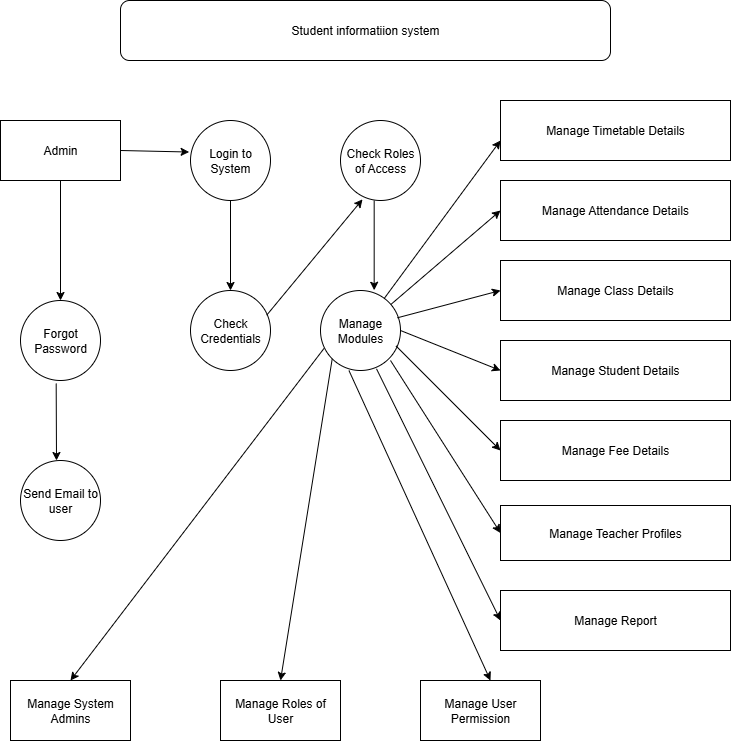

The diagram above was exported from draw.io. Its source (the exported page's mxGraphModel, read from the mxfile embedded in the PNG):
<mxGraphModel dx="1965" dy="1158" grid="1" gridSize="10" guides="1" tooltips="1" connect="1" arrows="1" fold="1" page="1" pageScale="1" pageWidth="827" pageHeight="1169" math="0" shadow="0">
  <root>
    <mxCell id="0" />
    <mxCell id="1" parent="0" />
    <mxCell id="KWXJZLFxPtdJV_6_e170-1" value="Student informatiion system" style="rounded=1;whiteSpace=wrap;html=1;" vertex="1" parent="1">
      <mxGeometry x="200" y="80" width="490" height="60" as="geometry" />
    </mxCell>
    <mxCell id="KWXJZLFxPtdJV_6_e170-2" value="Admin" style="rounded=0;whiteSpace=wrap;html=1;" vertex="1" parent="1">
      <mxGeometry x="80" y="200" width="120" height="60" as="geometry" />
    </mxCell>
    <mxCell id="KWXJZLFxPtdJV_6_e170-3" value="Login to System" style="ellipse;whiteSpace=wrap;html=1;aspect=fixed;" vertex="1" parent="1">
      <mxGeometry x="270" y="200" width="80" height="80" as="geometry" />
    </mxCell>
    <mxCell id="KWXJZLFxPtdJV_6_e170-4" value="Check Roles of Access" style="ellipse;whiteSpace=wrap;html=1;aspect=fixed;" vertex="1" parent="1">
      <mxGeometry x="420" y="200" width="80" height="80" as="geometry" />
    </mxCell>
    <mxCell id="KWXJZLFxPtdJV_6_e170-5" value="Check Credentials" style="ellipse;whiteSpace=wrap;html=1;aspect=fixed;" vertex="1" parent="1">
      <mxGeometry x="270" y="370" width="80" height="80" as="geometry" />
    </mxCell>
    <mxCell id="KWXJZLFxPtdJV_6_e170-6" value="Manage Modules" style="ellipse;whiteSpace=wrap;html=1;aspect=fixed;" vertex="1" parent="1">
      <mxGeometry x="400" y="370" width="80" height="80" as="geometry" />
    </mxCell>
    <mxCell id="KWXJZLFxPtdJV_6_e170-7" value="Forgot Password" style="ellipse;whiteSpace=wrap;html=1;aspect=fixed;" vertex="1" parent="1">
      <mxGeometry x="100" y="380" width="80" height="80" as="geometry" />
    </mxCell>
    <mxCell id="KWXJZLFxPtdJV_6_e170-8" value="Send Email to user" style="ellipse;whiteSpace=wrap;html=1;aspect=fixed;" vertex="1" parent="1">
      <mxGeometry x="100" y="540" width="80" height="80" as="geometry" />
    </mxCell>
    <mxCell id="KWXJZLFxPtdJV_6_e170-10" value="Manage System Admins" style="rounded=0;whiteSpace=wrap;html=1;" vertex="1" parent="1">
      <mxGeometry x="90" y="760" width="120" height="60" as="geometry" />
    </mxCell>
    <mxCell id="KWXJZLFxPtdJV_6_e170-14" value="Manage Roles of User" style="rounded=0;whiteSpace=wrap;html=1;" vertex="1" parent="1">
      <mxGeometry x="300" y="760" width="120" height="60" as="geometry" />
    </mxCell>
    <mxCell id="KWXJZLFxPtdJV_6_e170-15" value="Manage User Permission" style="rounded=0;whiteSpace=wrap;html=1;" vertex="1" parent="1">
      <mxGeometry x="500" y="760" width="120" height="60" as="geometry" />
    </mxCell>
    <mxCell id="KWXJZLFxPtdJV_6_e170-16" value="Manage Timetable Details" style="rounded=0;whiteSpace=wrap;html=1;" vertex="1" parent="1">
      <mxGeometry x="580" y="180" width="230" height="60" as="geometry" />
    </mxCell>
    <mxCell id="KWXJZLFxPtdJV_6_e170-17" value="Manage Attendance Details" style="rounded=0;whiteSpace=wrap;html=1;" vertex="1" parent="1">
      <mxGeometry x="580" y="260" width="230" height="60" as="geometry" />
    </mxCell>
    <mxCell id="KWXJZLFxPtdJV_6_e170-19" value="Manage Class Details" style="rounded=0;whiteSpace=wrap;html=1;" vertex="1" parent="1">
      <mxGeometry x="580" y="340" width="230" height="60" as="geometry" />
    </mxCell>
    <mxCell id="KWXJZLFxPtdJV_6_e170-21" value="Manage Student Details" style="rounded=0;whiteSpace=wrap;html=1;" vertex="1" parent="1">
      <mxGeometry x="580" y="420" width="230" height="60" as="geometry" />
    </mxCell>
    <mxCell id="KWXJZLFxPtdJV_6_e170-23" value="Manage Fee Details" style="rounded=0;whiteSpace=wrap;html=1;" vertex="1" parent="1">
      <mxGeometry x="580" y="500" width="230" height="60" as="geometry" />
    </mxCell>
    <mxCell id="KWXJZLFxPtdJV_6_e170-24" value="Manage Teacher Profiles" style="rounded=0;whiteSpace=wrap;html=1;" vertex="1" parent="1">
      <mxGeometry x="580" y="585" width="230" height="55" as="geometry" />
    </mxCell>
    <mxCell id="KWXJZLFxPtdJV_6_e170-25" value="Manage Report" style="rounded=0;whiteSpace=wrap;html=1;" vertex="1" parent="1">
      <mxGeometry x="580" y="670" width="230" height="60" as="geometry" />
    </mxCell>
    <mxCell id="KWXJZLFxPtdJV_6_e170-27" value="" style="endArrow=classic;html=1;rounded=0;exitX=1;exitY=0.5;exitDx=0;exitDy=0;entryX=0;entryY=0.5;entryDx=0;entryDy=0;" edge="1" parent="1" source="KWXJZLFxPtdJV_6_e170-6" target="KWXJZLFxPtdJV_6_e170-21">
      <mxGeometry width="50" height="50" relative="1" as="geometry">
        <mxPoint x="630" y="510" as="sourcePoint" />
        <mxPoint x="680" y="460" as="targetPoint" />
      </mxGeometry>
    </mxCell>
    <mxCell id="KWXJZLFxPtdJV_6_e170-28" value="" style="endArrow=classic;html=1;rounded=0;exitX=0.5;exitY=1;exitDx=0;exitDy=0;" edge="1" parent="1" source="KWXJZLFxPtdJV_6_e170-2" target="KWXJZLFxPtdJV_6_e170-7">
      <mxGeometry width="50" height="50" relative="1" as="geometry">
        <mxPoint x="150" y="290" as="sourcePoint" />
        <mxPoint x="310" y="360" as="targetPoint" />
      </mxGeometry>
    </mxCell>
    <mxCell id="KWXJZLFxPtdJV_6_e170-29" value="" style="endArrow=classic;html=1;rounded=0;exitX=0.446;exitY=1.038;exitDx=0;exitDy=0;exitPerimeter=0;" edge="1" parent="1" source="KWXJZLFxPtdJV_6_e170-7">
      <mxGeometry width="50" height="50" relative="1" as="geometry">
        <mxPoint x="140" y="480" as="sourcePoint" />
        <mxPoint x="136" y="540" as="targetPoint" />
      </mxGeometry>
    </mxCell>
    <mxCell id="KWXJZLFxPtdJV_6_e170-30" value="" style="endArrow=classic;html=1;rounded=0;exitX=1;exitY=0.5;exitDx=0;exitDy=0;entryX=-0.017;entryY=0.394;entryDx=0;entryDy=0;entryPerimeter=0;" edge="1" parent="1" source="KWXJZLFxPtdJV_6_e170-2" target="KWXJZLFxPtdJV_6_e170-3">
      <mxGeometry width="50" height="50" relative="1" as="geometry">
        <mxPoint x="260" y="290" as="sourcePoint" />
        <mxPoint x="310" y="240" as="targetPoint" />
      </mxGeometry>
    </mxCell>
    <mxCell id="KWXJZLFxPtdJV_6_e170-31" value="" style="endArrow=classic;html=1;rounded=0;entryX=0.5;entryY=0;entryDx=0;entryDy=0;exitX=0.5;exitY=1;exitDx=0;exitDy=0;" edge="1" parent="1" source="KWXJZLFxPtdJV_6_e170-3" target="KWXJZLFxPtdJV_6_e170-5">
      <mxGeometry width="50" height="50" relative="1" as="geometry">
        <mxPoint x="270" y="320" as="sourcePoint" />
        <mxPoint x="310" y="320" as="targetPoint" />
      </mxGeometry>
    </mxCell>
    <mxCell id="KWXJZLFxPtdJV_6_e170-32" value="" style="endArrow=classic;html=1;rounded=0;entryX=0.275;entryY=0.986;entryDx=0;entryDy=0;entryPerimeter=0;exitX=0.952;exitY=0.309;exitDx=0;exitDy=0;exitPerimeter=0;" edge="1" parent="1" source="KWXJZLFxPtdJV_6_e170-5" target="KWXJZLFxPtdJV_6_e170-4">
      <mxGeometry width="50" height="50" relative="1" as="geometry">
        <mxPoint x="340" y="400" as="sourcePoint" />
        <mxPoint x="430" y="290" as="targetPoint" />
      </mxGeometry>
    </mxCell>
    <mxCell id="KWXJZLFxPtdJV_6_e170-33" value="" style="endArrow=classic;html=1;rounded=0;entryX=0.671;entryY=-0.003;entryDx=0;entryDy=0;exitX=0.421;exitY=1;exitDx=0;exitDy=0;entryPerimeter=0;exitPerimeter=0;" edge="1" parent="1" source="KWXJZLFxPtdJV_6_e170-4" target="KWXJZLFxPtdJV_6_e170-6">
      <mxGeometry width="50" height="50" relative="1" as="geometry">
        <mxPoint x="400" y="290" as="sourcePoint" />
        <mxPoint x="390" y="350" as="targetPoint" />
      </mxGeometry>
    </mxCell>
    <mxCell id="KWXJZLFxPtdJV_6_e170-34" value="" style="endArrow=classic;html=1;rounded=0;entryX=0;entryY=0.667;entryDx=0;entryDy=0;entryPerimeter=0;" edge="1" parent="1" source="KWXJZLFxPtdJV_6_e170-6" target="KWXJZLFxPtdJV_6_e170-16">
      <mxGeometry width="50" height="50" relative="1" as="geometry">
        <mxPoint x="530" y="300" as="sourcePoint" />
        <mxPoint x="580" y="250" as="targetPoint" />
      </mxGeometry>
    </mxCell>
    <mxCell id="KWXJZLFxPtdJV_6_e170-35" value="" style="endArrow=classic;html=1;rounded=0;entryX=0;entryY=0.5;entryDx=0;entryDy=0;" edge="1" parent="1" source="KWXJZLFxPtdJV_6_e170-6" target="KWXJZLFxPtdJV_6_e170-17">
      <mxGeometry width="50" height="50" relative="1" as="geometry">
        <mxPoint x="570" y="370" as="sourcePoint" />
        <mxPoint x="570" y="310" as="targetPoint" />
      </mxGeometry>
    </mxCell>
    <mxCell id="KWXJZLFxPtdJV_6_e170-36" value="" style="endArrow=classic;html=1;rounded=0;exitX=0.962;exitY=0.341;exitDx=0;exitDy=0;entryX=0;entryY=0.5;entryDx=0;entryDy=0;exitPerimeter=0;" edge="1" parent="1" source="KWXJZLFxPtdJV_6_e170-6" target="KWXJZLFxPtdJV_6_e170-19">
      <mxGeometry width="50" height="50" relative="1" as="geometry">
        <mxPoint x="570" y="440" as="sourcePoint" />
        <mxPoint x="570" y="380" as="targetPoint" />
      </mxGeometry>
    </mxCell>
    <mxCell id="KWXJZLFxPtdJV_6_e170-37" value="" style="endArrow=classic;html=1;rounded=0;entryX=0;entryY=0.5;entryDx=0;entryDy=0;exitX=0.944;exitY=0.693;exitDx=0;exitDy=0;exitPerimeter=0;" edge="1" parent="1" source="KWXJZLFxPtdJV_6_e170-6" target="KWXJZLFxPtdJV_6_e170-23">
      <mxGeometry width="50" height="50" relative="1" as="geometry">
        <mxPoint x="480" y="460" as="sourcePoint" />
        <mxPoint x="610" y="530" as="targetPoint" />
      </mxGeometry>
    </mxCell>
    <mxCell id="KWXJZLFxPtdJV_6_e170-38" value="" style="endArrow=classic;html=1;rounded=0;entryX=0;entryY=0.5;entryDx=0;entryDy=0;exitX=0.875;exitY=0.875;exitDx=0;exitDy=0;exitPerimeter=0;" edge="1" parent="1" source="KWXJZLFxPtdJV_6_e170-6" target="KWXJZLFxPtdJV_6_e170-24">
      <mxGeometry width="50" height="50" relative="1" as="geometry">
        <mxPoint x="460" y="460" as="sourcePoint" />
        <mxPoint x="610" y="530" as="targetPoint" />
      </mxGeometry>
    </mxCell>
    <mxCell id="KWXJZLFxPtdJV_6_e170-39" value="" style="endArrow=classic;html=1;rounded=0;entryX=0;entryY=0.5;entryDx=0;entryDy=0;exitX=0.7;exitY=0.979;exitDx=0;exitDy=0;exitPerimeter=0;" edge="1" parent="1" source="KWXJZLFxPtdJV_6_e170-6" target="KWXJZLFxPtdJV_6_e170-25">
      <mxGeometry width="50" height="50" relative="1" as="geometry">
        <mxPoint x="450" y="460" as="sourcePoint" />
        <mxPoint x="570" y="680" as="targetPoint" />
      </mxGeometry>
    </mxCell>
    <mxCell id="KWXJZLFxPtdJV_6_e170-40" value="" style="endArrow=classic;html=1;rounded=0;entryX=0.5;entryY=0;entryDx=0;entryDy=0;exitX=0.044;exitY=0.724;exitDx=0;exitDy=0;exitPerimeter=0;" edge="1" parent="1" source="KWXJZLFxPtdJV_6_e170-6" target="KWXJZLFxPtdJV_6_e170-10">
      <mxGeometry width="50" height="50" relative="1" as="geometry">
        <mxPoint x="420" y="460" as="sourcePoint" />
        <mxPoint x="190" y="740" as="targetPoint" />
      </mxGeometry>
    </mxCell>
    <mxCell id="KWXJZLFxPtdJV_6_e170-41" value="" style="endArrow=classic;html=1;rounded=0;entryX=0.5;entryY=0;entryDx=0;entryDy=0;exitX=0;exitY=1;exitDx=0;exitDy=0;" edge="1" parent="1" source="KWXJZLFxPtdJV_6_e170-6" target="KWXJZLFxPtdJV_6_e170-14">
      <mxGeometry width="50" height="50" relative="1" as="geometry">
        <mxPoint x="430" y="460" as="sourcePoint" />
        <mxPoint x="420" y="530" as="targetPoint" />
      </mxGeometry>
    </mxCell>
    <mxCell id="KWXJZLFxPtdJV_6_e170-44" value="" style="endArrow=classic;html=1;rounded=0;entryX=0.583;entryY=0;entryDx=0;entryDy=0;entryPerimeter=0;exitX=0.356;exitY=1.001;exitDx=0;exitDy=0;exitPerimeter=0;" edge="1" parent="1" source="KWXJZLFxPtdJV_6_e170-6" target="KWXJZLFxPtdJV_6_e170-15">
      <mxGeometry width="50" height="50" relative="1" as="geometry">
        <mxPoint x="440" y="440" as="sourcePoint" />
        <mxPoint x="450" y="540" as="targetPoint" />
      </mxGeometry>
    </mxCell>
  </root>
</mxGraphModel>